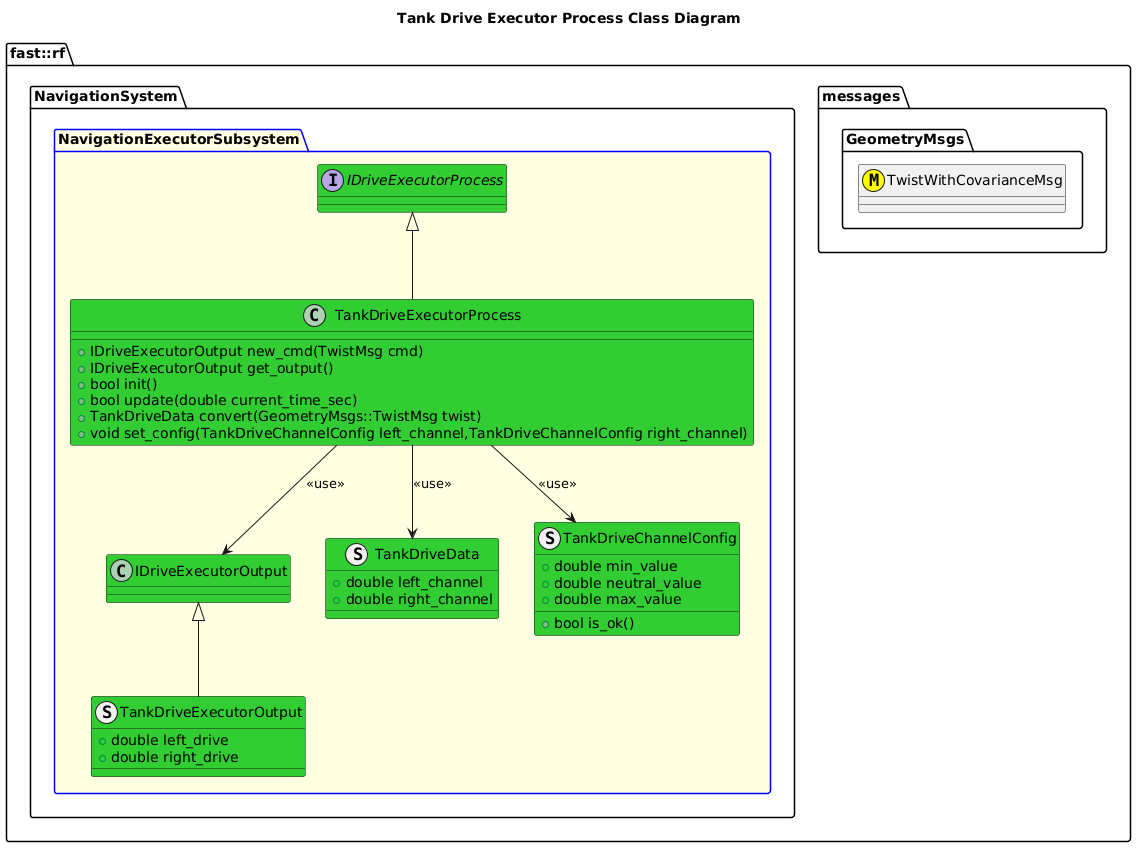

The diagram above was rendered by PlantUML. Its source (embedded in the PNG):
@startuml
title Tank Drive Executor Process Class Diagram

namespace fast::rf {
  namespace messages {
    namespace GeometryMsgs {
      class TwistWithCovarianceMsg <<(M,#FFFF00)>>
    }
  }
  namespace NavigationSystem {
    package NavigationExecutorSubsystem #LightYellow;line:blue {
      interface IDriveExecutorProcess #LimeGreen
      class IDriveExecutorOutput #LimeGreen
      struct TankDriveData #LimeGreen {
          +double left_channel
          +double right_channel
      }
      struct TankDriveChannelConfig #LimeGreen {
          +double min_value
          +double neutral_value
          +double max_value
          +bool is_ok()
      }
      struct TankDriveExecutorOutput #LimeGreen {
          +double left_drive
          +double right_drive
      }
      TankDriveExecutorOutput -up-|> IDriveExecutorOutput
      class TankDriveExecutorProcess #LimeGreen {
          +IDriveExecutorOutput new_cmd(TwistMsg cmd)
          +IDriveExecutorOutput get_output()
          +bool init()
          +bool update(double current_time_sec)
          +TankDriveData convert(GeometryMsgs::TwistMsg twist)
          +void set_config(TankDriveChannelConfig left_channel,TankDriveChannelConfig right_channel)
      }
      TankDriveExecutorProcess -up-|> IDriveExecutorProcess
      TankDriveExecutorProcess --> IDriveExecutorOutput: <<use>>
      TankDriveExecutorProcess --> TankDriveData: <<use>>
      TankDriveExecutorProcess --> TankDriveChannelConfig: <<use>>

      
    }
  }
}
@enduml